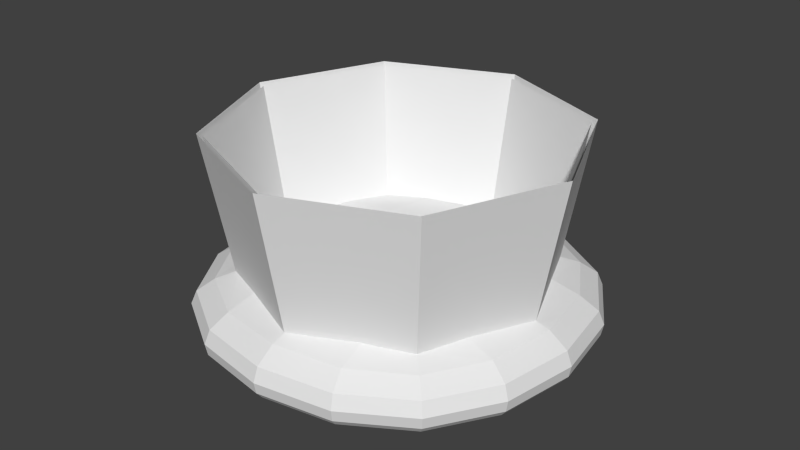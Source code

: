 # Source: Finish.blend  (saved by Blender 2.66.0; exported with 4.5.12 LTS)
import bpy
from mathutils import Matrix  # noqa: F401  (used for matrix-valued properties, if any)

bpy.ops.wm.read_factory_settings(use_empty=True)
scene = bpy.context.scene
scene.name = 'Scene'

# ---- collections
col_collection_1 = bpy.data.collections.new('Collection 1'); scene.collection.children.link(col_collection_1)

# ---- materials (node trees are filled in below, after node groups)
mat_material = bpy.data.materials.new('Material')
mat_material.alpha_threshold = 0.0
mat_material.use_transparent_shadow = False
mat_material.roughness = 0.5
mat_material.line_color = (0.0, 0.0, 0.0, 1.0)

# ---- material node trees

# ---- world
world_world = bpy.data.worlds.new('World'); scene.world = world_world
world_world.color = (0.05088, 0.05088, 0.05088)
world_world.use_sun_shadow = False
world_world.sun_shadow_jitter_overblur = 0.0
world_world.cycles.sampling_method = 'MANUAL'
world_world.cycles.sample_map_resolution = 256

# ---- meshes
me_cylinder = bpy.data.meshes.new('Cylinder')
me_cylinder.from_pydata([(-2.235e-09, 0.7, 0.1528), (-1.198e-09, 0.8392, 0.9211), (0.495, 0.495, 0.1528), (0.5934, 0.5934, 0.9211), (0.7, -3.06e-08, 0.1528), (0.8392, -3.668e-08, 0.9211), (0.495, -0.495, 0.1528), (0.5934, -0.5934, 0.9211), (-6.343e-08, -0.7, 0.1528), (-7.456e-08, -0.8392, 0.9211), (-0.495, -0.495, 0.1528), (-0.5934, -0.5934, 0.9211), (-0.7, 8.347e-09, 0.1528), (-0.8392, 1.001e-08, 0.9211), (-0.495, 0.495, 0.1528), (-0.5934, 0.5934, 0.9211), (-3.189e-09, 0.6787, 0.1645), (-2.184e-09, 0.8136, 0.9094), (0.4799, 0.4799, 0.1645), (0.5753, 0.5753, 0.9094), (0.6787, -2.966e-08, 0.1645), (0.8136, -3.556e-08, 0.9094), (0.4799, -0.4799, 0.1645), (0.5753, -0.5753, 0.9094), (-6.252e-08, -0.6787, 0.1645), (-7.331e-08, -0.8136, 0.9094), (-0.4799, -0.4799, 0.1645), (-0.5753, -0.5753, 0.9094), (-0.6787, 8.093e-09, 0.1645), (-0.8136, 9.702e-09, 0.9094), (-0.4799, 0.4799, 0.1645), (-0.5753, 0.5753, 0.9094)], [], [(0, 2, 3, 1), (2, 4, 5, 3), (4, 6, 7, 5), (6, 8, 9, 7), (8, 10, 11, 9), (10, 12, 13, 11), (14, 0, 1, 15), (12, 14, 15, 13), (16, 17, 19, 18), (18, 19, 21, 20), (20, 21, 23, 22), (22, 23, 25, 24), (24, 25, 27, 26), (26, 27, 29, 28), (30, 31, 17, 16), (28, 29, 31, 30)])
_uv = me_cylinder.uv_layers.new(name='UV coord')
_uv.uv.foreach_set('vector', [1.0, 0.02823, 0.875, 0.02823, 0.875, 0.9718, 1.0, 0.9718, 0.875, 0.02823, 0.75, 0.02823, 0.75, 0.9718, 0.875, 0.9718, 0.75, 0.02823, 0.625, 0.02823, 0.625, 0.9718, 0.75, 0.9718, 0.625, 0.02823, 0.5, 0.02823, 0.5, 0.9718, 0.625, 0.9718, 0.5, 0.02823, 0.375, 0.02823, 0.375, 0.9718, 0.5, 0.9718, 0.375, 0.02823, 0.25, 0.02823, 0.25, 0.9718, 0.375, 0.9718, 0.125, 0.02823, 0.0, 0.02823, 0.0, 0.9718, 0.125, 0.9718, 0.25, 0.02823, 0.125, 0.02823, 0.125, 0.9718, 0.25, 0.9718, 1.0, 0.02823, 1.0, 0.9718, 0.875, 0.9718, 0.875, 0.02823, 0.875, 0.02823, 0.875, 0.9718, 0.75, 0.9718, 0.75, 0.02823, 0.75, 0.02823, 0.75, 0.9718, 0.625, 0.9718, 0.625, 0.02823, 0.625, 0.02823, 0.625, 0.9718, 0.5, 0.9718, 0.5, 0.02823, 0.5, 0.02823, 0.5, 0.9718, 0.375, 0.9718, 0.375, 0.02823, 0.375, 0.02823, 0.375, 0.9718, 0.25, 0.9718, 0.25, 0.02823, 0.125, 0.02823, 0.125, 0.9718, 0.0, 0.9718, 0.0, 0.02823, 0.25, 0.02823, 0.25, 0.9718, 0.125, 0.9718, 0.125, 0.02823])
me_cylinder.use_remesh_preserve_volume = False
me_cylinder.use_remesh_preserve_attributes = False
me_cylinder.use_mirror_vertex_groups = False
me_cylinder.update()
me_finish = bpy.data.meshes.new('Finish')
me_finish.from_pydata([(1.0, 1.0, 0.0), (1.0, -1.0, 0.0), (-1.0, -1.0, 0.0), (-1.0, 1.0, 0.0), (1.0, 1.0, 0.3635), (1.0, -1.0, 0.3635), (-1.0, -1.0, 0.3635), (-1.0, 1.0, 0.3635), (0.8218, 0.8218, 0.0), (0.8218, -0.8218, 0.0), (-0.8218, -0.8218, 0.0), (-0.8218, 0.8218, 0.0)], [], [(1, 2, 10, 9), (4, 7, 6, 5), (0, 4, 5, 1), (1, 5, 6, 2), (2, 6, 7, 3), (4, 0, 3, 7), (8, 9, 10, 11), (0, 1, 9, 8), (3, 0, 8, 11), (2, 3, 11, 10)])
_uv = me_finish.uv_layers.new(name='UVMap')
_uv.uv.foreach_set('vector', [0.0, 0.0, -1.0, 8.941e-08, -0.9109, 0.08911, -0.08911, 0.08911, 2.384e-07, 1.0, -1.0, 1.0, -1.0, 1.788e-07, -3.576e-07, -2.98e-07, 0.0, 0.5, -2.384e-07, 0.6818, -1.0, 0.6818, -1.0, 0.5, 0.0, 0.5, -3.576e-07, 0.6818, -1.0, 0.6818, -1.0, 0.5, 8.941e-08, 0.5, 1.788e-07, 0.6818, 1.0, 0.6818, 1.0, 0.5, 2.384e-07, 0.6818, 0.0, 0.5, -1.0, 0.5, -1.0, 0.6818, 0.9109, 0.9109, 0.9109, 0.08911, 0.08911, 0.08911, 0.08911, 0.9109, 0.0, 0.0, 0.0, -1.0, -0.08911, -0.9109, -0.08911, -0.08911, 1.788e-07, 2.384e-07, 1.0, 0.0, 0.9109, -0.08911, 0.08911, -0.08911, 1.0, 8.941e-08, 1.0, 1.0, 1.089, 0.9109, 1.089, 0.08911])
me_finish.materials.append(mat_material)
me_finish.use_remesh_preserve_volume = False
me_finish.use_remesh_preserve_attributes = False
me_finish.use_mirror_vertex_groups = False
me_finish.update()

# ---- objects
ob_cylinder = bpy.data.objects.new('Cylinder', me_cylinder)
ob_finish = bpy.data.objects.new('Finish', me_finish)

# ---- transforms, parenting, visibility, modifiers, constraints
ob_cylinder.location = (0.0, 0.0, 0.0)
ob_cylinder.lineart.crease_threshold = 0.0
ob_finish.location = (0.0, 0.0, 0.0)
ob_finish.lock_rotations_4d = False
ob_finish.empty_display_type = 'ARROWS'
ob_finish.lineart.crease_threshold = 0.0
_m = ob_finish.modifiers.new('Subsurf', 'SUBSURF')
_m.uv_smooth = 'PRESERVE_CORNERS'
_m.quality = 2
_m.show_only_control_edges = False

# ---- collection membership
col_collection_1.objects.link(ob_cylinder)
col_collection_1.objects.link(ob_finish)

# ---- scene / render settings (as saved in the file)
scene.frame_start = 1; scene.frame_end = 250; scene.frame_set(1)
scene.render.engine = 'BLENDER_EEVEE_NEXT'
scene.render.image_settings.color_mode = 'RGB'
scene.render.image_settings.compression = 90
scene.render.resolution_percentage = 50
scene.render.dither_intensity = 0.0
scene.render.bake_margin = 2
scene.cycles.use_denoising = False
scene.cycles.samples = 10
scene.cycles.sampling_pattern = 'TABULATED_SOBOL'
scene.cycles.light_sampling_threshold = 0.0
scene.cycles.use_adaptive_sampling = False
scene.cycles.use_light_tree = False
scene.cycles.blur_glossy = 0.0
scene.cycles.volume_bounces = 1
scene.cycles.pixel_filter_type = 'GAUSSIAN'
scene.cycles.sample_clamp_indirect = 0.0
scene.view_settings.view_transform = 'Standard'
bpy.context.view_layer.update()

# ---- added for rendering (the .blend has no active camera and no usable light): camera, sun
cam_auto = bpy.data.cameras.new('AutoCamera')
cam_auto.lens = 50.0
cam_auto.sensor_width = 36.0
cam_auto.clip_end = 1000.0
ob_auto_camera = bpy.data.objects.new('AutoCamera', cam_auto)
scene.collection.objects.link(ob_auto_camera)
ob_auto_camera.location = (2.75221, -3.30265, 2.66232)
ob_auto_camera.rotation_euler = (1.09748, -7.21219e-08, 0.694738)
scene.camera = ob_auto_camera
light_auto_sun = bpy.data.lights.new('AutoSun', 'SUN')
light_auto_sun.energy = 3.0
light_auto_sun.angle = 0.0523599
ob_auto_sun = bpy.data.objects.new('AutoSun', light_auto_sun)
scene.collection.objects.link(ob_auto_sun)
ob_auto_sun.rotation_euler = (0.872665, 0.174533, 0.523599)
bpy.context.view_layer.update()
